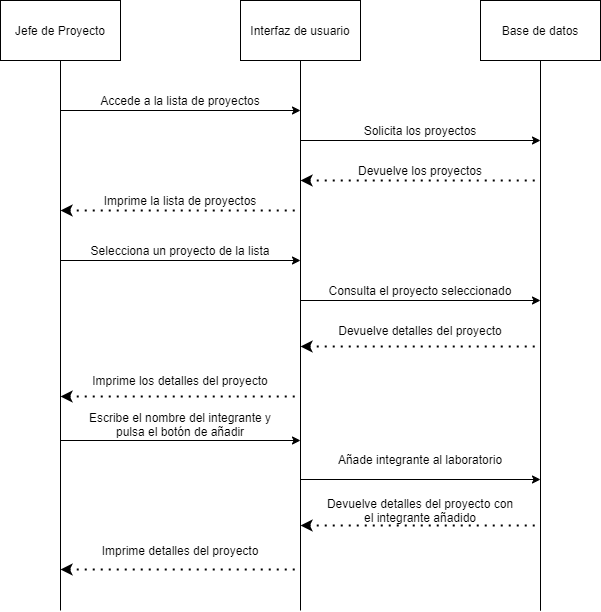

The diagram above was exported from draw.io. Its source (the exported page's mxGraphModel, read from the mxfile embedded in the PNG):
<mxGraphModel dx="1102" dy="450" grid="1" gridSize="10" guides="1" tooltips="1" connect="1" arrows="1" fold="1" page="1" pageScale="1" pageWidth="827" pageHeight="1169" math="0" shadow="0">
  <root>
    <mxCell id="0" />
    <mxCell id="1" parent="0" />
    <mxCell id="wjPEngPkn21x89bXftg2-1" style="edgeStyle=orthogonalEdgeStyle;rounded=0;orthogonalLoop=1;jettySize=auto;html=1;exitX=0.5;exitY=1;exitDx=0;exitDy=0;endArrow=none;endFill=0;" edge="1" parent="1" source="wjPEngPkn21x89bXftg2-2">
      <mxGeometry relative="1" as="geometry">
        <mxPoint x="620" y="720" as="targetPoint" />
        <Array as="points">
          <mxPoint x="620" y="730" />
          <mxPoint x="620" y="730" />
        </Array>
      </mxGeometry>
    </mxCell>
    <mxCell id="wjPEngPkn21x89bXftg2-2" value="Base de datos" style="rounded=0;whiteSpace=wrap;html=1;" vertex="1" parent="1">
      <mxGeometry x="560" y="120" width="120" height="60" as="geometry" />
    </mxCell>
    <mxCell id="wjPEngPkn21x89bXftg2-3" style="edgeStyle=orthogonalEdgeStyle;rounded=0;orthogonalLoop=1;jettySize=auto;html=1;exitX=0.5;exitY=1;exitDx=0;exitDy=0;endArrow=none;endFill=0;" edge="1" parent="1" source="wjPEngPkn21x89bXftg2-4">
      <mxGeometry relative="1" as="geometry">
        <mxPoint x="380" y="730" as="targetPoint" />
      </mxGeometry>
    </mxCell>
    <mxCell id="wjPEngPkn21x89bXftg2-4" value="Interfaz de usuario" style="rounded=0;whiteSpace=wrap;html=1;" vertex="1" parent="1">
      <mxGeometry x="320" y="120" width="120" height="60" as="geometry" />
    </mxCell>
    <mxCell id="wjPEngPkn21x89bXftg2-5" style="edgeStyle=orthogonalEdgeStyle;rounded=0;orthogonalLoop=1;jettySize=auto;html=1;exitX=0.5;exitY=1;exitDx=0;exitDy=0;endArrow=none;endFill=0;" edge="1" parent="1" source="wjPEngPkn21x89bXftg2-6">
      <mxGeometry relative="1" as="geometry">
        <mxPoint x="140" y="730" as="targetPoint" />
      </mxGeometry>
    </mxCell>
    <mxCell id="wjPEngPkn21x89bXftg2-6" value="Jefe de Proyecto" style="rounded=0;whiteSpace=wrap;html=1;" vertex="1" parent="1">
      <mxGeometry x="80" y="120" width="120" height="60" as="geometry" />
    </mxCell>
    <mxCell id="wjPEngPkn21x89bXftg2-7" value="" style="endArrow=classic;html=1;" edge="1" parent="1">
      <mxGeometry width="50" height="50" relative="1" as="geometry">
        <mxPoint x="140" y="230" as="sourcePoint" />
        <mxPoint x="380" y="230" as="targetPoint" />
      </mxGeometry>
    </mxCell>
    <mxCell id="wjPEngPkn21x89bXftg2-8" value="Accede a la lista de proyectos" style="text;html=1;strokeColor=none;fillColor=none;align=center;verticalAlign=middle;whiteSpace=wrap;rounded=0;" vertex="1" parent="1">
      <mxGeometry x="160" y="210" width="200" height="20" as="geometry" />
    </mxCell>
    <mxCell id="wjPEngPkn21x89bXftg2-9" value="" style="endArrow=classic;html=1;" edge="1" parent="1">
      <mxGeometry width="50" height="50" relative="1" as="geometry">
        <mxPoint x="380" y="260" as="sourcePoint" />
        <mxPoint x="620" y="260" as="targetPoint" />
      </mxGeometry>
    </mxCell>
    <mxCell id="wjPEngPkn21x89bXftg2-10" value="Solicita los proyectos" style="text;html=1;strokeColor=none;fillColor=none;align=center;verticalAlign=middle;whiteSpace=wrap;rounded=0;" vertex="1" parent="1">
      <mxGeometry x="400" y="240" width="200" height="20" as="geometry" />
    </mxCell>
    <mxCell id="wjPEngPkn21x89bXftg2-11" value="" style="endArrow=none;dashed=1;html=1;dashPattern=1 3;strokeWidth=2;startArrow=classic;startFill=1;" edge="1" parent="1">
      <mxGeometry width="50" height="50" relative="1" as="geometry">
        <mxPoint x="380" y="300" as="sourcePoint" />
        <mxPoint x="620" y="300" as="targetPoint" />
      </mxGeometry>
    </mxCell>
    <mxCell id="wjPEngPkn21x89bXftg2-12" value="Devuelve los proyectos" style="text;html=1;strokeColor=none;fillColor=none;align=center;verticalAlign=middle;whiteSpace=wrap;rounded=0;" vertex="1" parent="1">
      <mxGeometry x="400" y="280" width="200" height="20" as="geometry" />
    </mxCell>
    <mxCell id="wjPEngPkn21x89bXftg2-13" value="" style="endArrow=none;dashed=1;html=1;dashPattern=1 3;strokeWidth=2;startArrow=classic;startFill=1;" edge="1" parent="1">
      <mxGeometry width="50" height="50" relative="1" as="geometry">
        <mxPoint x="140" y="330" as="sourcePoint" />
        <mxPoint x="380" y="330" as="targetPoint" />
      </mxGeometry>
    </mxCell>
    <mxCell id="wjPEngPkn21x89bXftg2-14" value="Imprime la lista de proyectos" style="text;html=1;strokeColor=none;fillColor=none;align=center;verticalAlign=middle;whiteSpace=wrap;rounded=0;" vertex="1" parent="1">
      <mxGeometry x="160" y="310" width="200" height="20" as="geometry" />
    </mxCell>
    <mxCell id="wjPEngPkn21x89bXftg2-15" value="" style="endArrow=classic;html=1;" edge="1" parent="1">
      <mxGeometry width="50" height="50" relative="1" as="geometry">
        <mxPoint x="140" y="380" as="sourcePoint" />
        <mxPoint x="380" y="380" as="targetPoint" />
      </mxGeometry>
    </mxCell>
    <mxCell id="wjPEngPkn21x89bXftg2-16" value="Selecciona un proyecto de la lista" style="text;html=1;strokeColor=none;fillColor=none;align=center;verticalAlign=middle;whiteSpace=wrap;rounded=0;" vertex="1" parent="1">
      <mxGeometry x="160" y="360" width="200" height="20" as="geometry" />
    </mxCell>
    <mxCell id="wjPEngPkn21x89bXftg2-17" value="" style="endArrow=classic;html=1;" edge="1" parent="1">
      <mxGeometry width="50" height="50" relative="1" as="geometry">
        <mxPoint x="380" y="599" as="sourcePoint" />
        <mxPoint x="620" y="599" as="targetPoint" />
      </mxGeometry>
    </mxCell>
    <mxCell id="wjPEngPkn21x89bXftg2-18" value="Añade integrante al laboratorio" style="text;html=1;strokeColor=none;fillColor=none;align=center;verticalAlign=middle;whiteSpace=wrap;rounded=0;" vertex="1" parent="1">
      <mxGeometry x="400" y="569" width="200" height="20" as="geometry" />
    </mxCell>
    <mxCell id="wjPEngPkn21x89bXftg2-19" value="" style="endArrow=none;dashed=1;html=1;dashPattern=1 3;strokeWidth=2;startArrow=classic;startFill=1;" edge="1" parent="1">
      <mxGeometry width="50" height="50" relative="1" as="geometry">
        <mxPoint x="380" y="645" as="sourcePoint" />
        <mxPoint x="620" y="645" as="targetPoint" />
      </mxGeometry>
    </mxCell>
    <mxCell id="wjPEngPkn21x89bXftg2-20" value="Devuelve detalles del proyecto con el integrante añadido" style="text;html=1;strokeColor=none;fillColor=none;align=center;verticalAlign=middle;whiteSpace=wrap;rounded=0;" vertex="1" parent="1">
      <mxGeometry x="400" y="620" width="200" height="20" as="geometry" />
    </mxCell>
    <mxCell id="wjPEngPkn21x89bXftg2-21" value="" style="endArrow=none;dashed=1;html=1;dashPattern=1 3;strokeWidth=2;startArrow=classic;startFill=1;" edge="1" parent="1">
      <mxGeometry width="50" height="50" relative="1" as="geometry">
        <mxPoint x="140" y="689" as="sourcePoint" />
        <mxPoint x="380" y="689" as="targetPoint" />
      </mxGeometry>
    </mxCell>
    <mxCell id="wjPEngPkn21x89bXftg2-22" value="Imprime detalles del proyecto" style="text;html=1;strokeColor=none;fillColor=none;align=center;verticalAlign=middle;whiteSpace=wrap;rounded=0;" vertex="1" parent="1">
      <mxGeometry x="160" y="660" width="200" height="20" as="geometry" />
    </mxCell>
    <mxCell id="wjPEngPkn21x89bXftg2-23" value="" style="endArrow=none;dashed=1;html=1;dashPattern=1 3;strokeWidth=2;startArrow=classic;startFill=1;" edge="1" parent="1">
      <mxGeometry width="50" height="50" relative="1" as="geometry">
        <mxPoint x="380" y="466" as="sourcePoint" />
        <mxPoint x="620" y="466" as="targetPoint" />
      </mxGeometry>
    </mxCell>
    <mxCell id="wjPEngPkn21x89bXftg2-24" value="Devuelve detalles del proyecto" style="text;html=1;strokeColor=none;fillColor=none;align=center;verticalAlign=middle;whiteSpace=wrap;rounded=0;" vertex="1" parent="1">
      <mxGeometry x="400" y="440" width="200" height="20" as="geometry" />
    </mxCell>
    <mxCell id="wjPEngPkn21x89bXftg2-25" value="" style="endArrow=classic;html=1;" edge="1" parent="1">
      <mxGeometry width="50" height="50" relative="1" as="geometry">
        <mxPoint x="140" y="560" as="sourcePoint" />
        <mxPoint x="380" y="560" as="targetPoint" />
      </mxGeometry>
    </mxCell>
    <mxCell id="wjPEngPkn21x89bXftg2-26" value="Escribe el nombre del integrante y pulsa el botón de añadir" style="text;html=1;strokeColor=none;fillColor=none;align=center;verticalAlign=middle;whiteSpace=wrap;rounded=0;" vertex="1" parent="1">
      <mxGeometry x="160" y="534" width="200" height="20" as="geometry" />
    </mxCell>
    <mxCell id="wjPEngPkn21x89bXftg2-27" value="" style="endArrow=classic;html=1;" edge="1" parent="1">
      <mxGeometry width="50" height="50" relative="1" as="geometry">
        <mxPoint x="380" y="420" as="sourcePoint" />
        <mxPoint x="620" y="420" as="targetPoint" />
      </mxGeometry>
    </mxCell>
    <mxCell id="wjPEngPkn21x89bXftg2-28" value="Consulta el proyecto seleccionado" style="text;html=1;strokeColor=none;fillColor=none;align=center;verticalAlign=middle;whiteSpace=wrap;rounded=0;" vertex="1" parent="1">
      <mxGeometry x="400" y="400" width="200" height="20" as="geometry" />
    </mxCell>
    <mxCell id="wjPEngPkn21x89bXftg2-29" value="" style="endArrow=none;dashed=1;html=1;dashPattern=1 3;strokeWidth=2;startArrow=classic;startFill=1;" edge="1" parent="1">
      <mxGeometry width="50" height="50" relative="1" as="geometry">
        <mxPoint x="140" y="516" as="sourcePoint" />
        <mxPoint x="380" y="516" as="targetPoint" />
      </mxGeometry>
    </mxCell>
    <mxCell id="wjPEngPkn21x89bXftg2-30" value="Imprime los detalles del proyecto" style="text;html=1;strokeColor=none;fillColor=none;align=center;verticalAlign=middle;whiteSpace=wrap;rounded=0;" vertex="1" parent="1">
      <mxGeometry x="160" y="490" width="200" height="20" as="geometry" />
    </mxCell>
  </root>
</mxGraphModel>